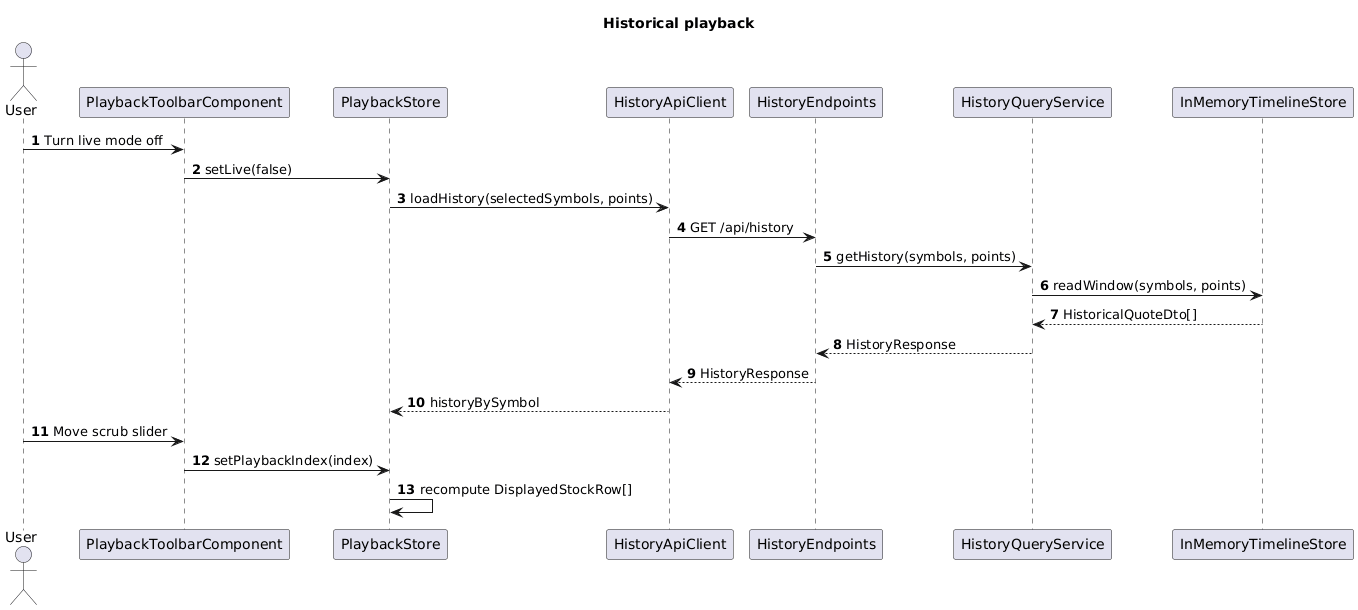

The diagram above was rendered by PlantUML. Its source (embedded in the PNG):
@startuml
title Historical playback
autonumber

actor User
participant "PlaybackToolbarComponent" as Toolbar
participant "PlaybackStore" as Store
participant "HistoryApiClient" as ApiClient
participant "HistoryEndpoints" as Endpoint
participant "HistoryQueryService" as Query
participant "InMemoryTimelineStore" as Timeline

User -> Toolbar: Turn live mode off
Toolbar -> Store: setLive(false)
Store -> ApiClient: loadHistory(selectedSymbols, points)
ApiClient -> Endpoint: GET /api/history
Endpoint -> Query: getHistory(symbols, points)
Query -> Timeline: readWindow(symbols, points)
Timeline --> Query: HistoricalQuoteDto[]
Query --> Endpoint: HistoryResponse
Endpoint --> ApiClient: HistoryResponse
ApiClient --> Store: historyBySymbol

User -> Toolbar: Move scrub slider
Toolbar -> Store: setPlaybackIndex(index)
Store -> Store: recompute DisplayedStockRow[]

@enduml